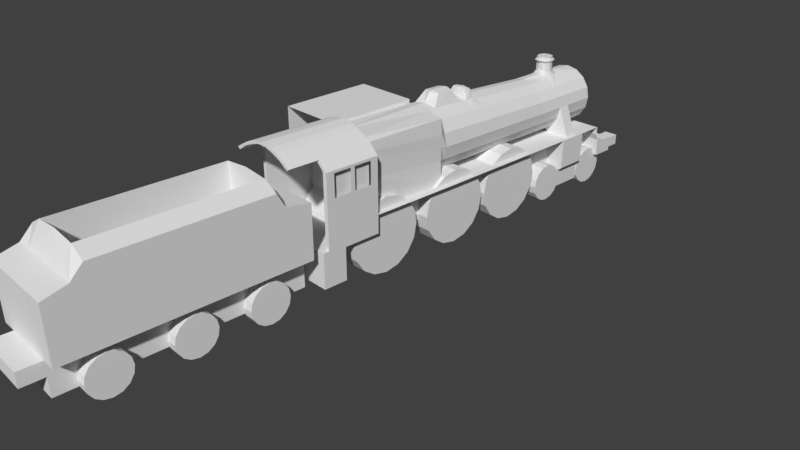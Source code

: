 # Source: LMS_Jubilee.blend  (saved by Blender 2.79.0; exported with 4.5.12 LTS)
import bpy
from mathutils import Matrix  # noqa: F401  (used for matrix-valued properties, if any)

bpy.ops.wm.read_factory_settings(use_empty=True)
scene = bpy.context.scene
scene.name = 'Scene'

# ---- collections
col_collection_1 = bpy.data.collections.new('Collection 1'); scene.collection.children.link(col_collection_1)

# ---- materials (node trees are filled in below, after node groups)
mat_material = bpy.data.materials.new('Material')
mat_material.alpha_threshold = 0.0
mat_material.use_transparent_shadow = False
mat_material.roughness = 0.5
mat_material.line_color = (0.0, 0.0, 0.0, 1.0)

# ---- material node trees

# ---- world
world_world = bpy.data.worlds.new('World'); scene.world = world_world
world_world.color = (0.05088, 0.05088, 0.05088)
world_world.use_sun_shadow = False
world_world.sun_shadow_jitter_overblur = 0.0
world_world.cycles.sampling_method = 'MANUAL'

# ---- cameras
cam_camera = bpy.data.cameras.new('Camera')
cam_camera.clip_end = 100.0
cam_camera.lens = 35.0
cam_camera.sensor_width = 32.0
cam_camera.sensor_height = 18.0
cam_camera.ortho_scale = 7.314
cam_camera.dof.focus_distance = 0.0
cam_camera.dof.aperture_fstop = 128.0

# ---- meshes
me_cylinder_004 = bpy.data.meshes.new('Cylinder.004')
me_cylinder_004.from_pydata([(-7.675e-08, 1.0, -2.017), (7.675e-08, 1.0, 2.017), (0.3827, 0.9239, -2.017), (0.3827, 0.9239, 2.017), (0.7071, 0.7071, -2.017), (0.7071, 0.7071, 2.017), (0.9239, 0.3827, -2.017), (0.9239, 0.3827, 2.017), (1.0, 9.537e-07, -2.017), (1.0, 9.537e-07, 2.017), (0.9239, -0.3827, -2.017), (0.9239, -0.3827, 2.017), (0.7071, -0.7071, -2.017), (0.7071, -0.7071, 2.017), (0.3827, -0.9239, -2.017), (0.3827, -0.9239, 2.017), (7.424e-08, -1.0, -2.017), (2.277e-07, -1.0, 2.017), (-0.3827, -0.9239, -2.017), (-0.3827, -0.9239, 2.017), (-0.7071, -0.7071, -2.017), (-0.7071, -0.7071, 2.017), (-0.9239, -0.3827, -2.017), (-0.9239, -0.3827, 2.017), (-1.0, 9.537e-07, -2.017), (-1.0, 9.537e-07, 2.017), (-0.9239, 0.3827, -2.017), (-0.9239, 0.3827, 2.017), (-0.7071, 0.7071, -2.017), (-0.7071, 0.7071, 2.017), (-0.3827, 0.9239, -2.017), (-0.3827, 0.9239, 2.017)], [], [(0, 1, 3, 2), (2, 3, 5, 4), (4, 5, 7, 6), (6, 7, 9, 8), (8, 9, 11, 10), (10, 11, 13, 12), (12, 13, 15, 14), (14, 15, 17, 16), (16, 17, 19, 18), (18, 19, 21, 20), (20, 21, 23, 22), (22, 23, 25, 24), (24, 25, 27, 26), (26, 27, 29, 28), (3, 1, 31, 29, 27, 25, 23, 21, 19, 17, 15, 13, 11, 9, 7, 5), (28, 29, 31, 30), (30, 31, 1, 0), (0, 2, 4, 6, 8, 10, 12, 14, 16, 18, 20, 22, 24, 26, 28, 30)])
me_cylinder_004.use_remesh_preserve_volume = False
me_cylinder_004.use_remesh_preserve_attributes = False
me_cylinder_004.use_mirror_vertex_groups = False
me_cylinder_004.update()
me_cylinder_003 = bpy.data.meshes.new('Cylinder.003')
me_cylinder_003.from_pydata([(-7.675e-08, 1.0, -2.017), (7.675e-08, 1.0, 2.017), (0.3827, 0.9239, -2.017), (0.3827, 0.9239, 2.017), (0.7071, 0.7071, -2.017), (0.7071, 0.7071, 2.017), (0.9239, 0.3827, -2.017), (0.9239, 0.3827, 2.017), (1.0, 9.537e-07, -2.017), (1.0, 9.537e-07, 2.017), (0.9239, -0.3827, -2.017), (0.9239, -0.3827, 2.017), (0.7071, -0.7071, -2.017), (0.7071, -0.7071, 2.017), (0.3827, -0.9239, -2.017), (0.3827, -0.9239, 2.017), (7.424e-08, -1.0, -2.017), (2.277e-07, -1.0, 2.017), (-0.3827, -0.9239, -2.017), (-0.3827, -0.9239, 2.017), (-0.7071, -0.7071, -2.017), (-0.7071, -0.7071, 2.017), (-0.9239, -0.3827, -2.017), (-0.9239, -0.3827, 2.017), (-1.0, 9.537e-07, -2.017), (-1.0, 9.537e-07, 2.017), (-0.9239, 0.3827, -2.017), (-0.9239, 0.3827, 2.017), (-0.7071, 0.7071, -2.017), (-0.7071, 0.7071, 2.017), (-0.3827, 0.9239, -2.017), (-0.3827, 0.9239, 2.017)], [], [(0, 1, 3, 2), (2, 3, 5, 4), (4, 5, 7, 6), (6, 7, 9, 8), (8, 9, 11, 10), (10, 11, 13, 12), (12, 13, 15, 14), (14, 15, 17, 16), (16, 17, 19, 18), (18, 19, 21, 20), (20, 21, 23, 22), (22, 23, 25, 24), (24, 25, 27, 26), (26, 27, 29, 28), (3, 1, 31, 29, 27, 25, 23, 21, 19, 17, 15, 13, 11, 9, 7, 5), (28, 29, 31, 30), (30, 31, 1, 0), (0, 2, 4, 6, 8, 10, 12, 14, 16, 18, 20, 22, 24, 26, 28, 30)])
me_cylinder_003.use_remesh_preserve_volume = False
me_cylinder_003.use_remesh_preserve_attributes = False
me_cylinder_003.use_mirror_vertex_groups = False
me_cylinder_003.update()
me_cylinder_002 = bpy.data.meshes.new('Cylinder.002')
me_cylinder_002.from_pydata([(-7.675e-08, 1.0, -2.017), (7.675e-08, 1.0, 2.017), (0.3827, 0.9239, -2.017), (0.3827, 0.9239, 2.017), (0.7071, 0.7071, -2.017), (0.7071, 0.7071, 2.017), (0.9239, 0.3827, -2.017), (0.9239, 0.3827, 2.017), (1.0, 9.537e-07, -2.017), (1.0, 9.537e-07, 2.017), (0.9239, -0.3827, -2.017), (0.9239, -0.3827, 2.017), (0.7071, -0.7071, -2.017), (0.7071, -0.7071, 2.017), (0.3827, -0.9239, -2.017), (0.3827, -0.9239, 2.017), (7.424e-08, -1.0, -2.017), (2.277e-07, -1.0, 2.017), (-0.3827, -0.9239, -2.017), (-0.3827, -0.9239, 2.017), (-0.7071, -0.7071, -2.017), (-0.7071, -0.7071, 2.017), (-0.9239, -0.3827, -2.017), (-0.9239, -0.3827, 2.017), (-1.0, 9.537e-07, -2.017), (-1.0, 9.537e-07, 2.017), (-0.9239, 0.3827, -2.017), (-0.9239, 0.3827, 2.017), (-0.7071, 0.7071, -2.017), (-0.7071, 0.7071, 2.017), (-0.3827, 0.9239, -2.017), (-0.3827, 0.9239, 2.017)], [], [(0, 1, 3, 2), (2, 3, 5, 4), (4, 5, 7, 6), (6, 7, 9, 8), (8, 9, 11, 10), (10, 11, 13, 12), (12, 13, 15, 14), (14, 15, 17, 16), (16, 17, 19, 18), (18, 19, 21, 20), (20, 21, 23, 22), (22, 23, 25, 24), (24, 25, 27, 26), (26, 27, 29, 28), (3, 1, 31, 29, 27, 25, 23, 21, 19, 17, 15, 13, 11, 9, 7, 5), (28, 29, 31, 30), (30, 31, 1, 0), (0, 2, 4, 6, 8, 10, 12, 14, 16, 18, 20, 22, 24, 26, 28, 30)])
me_cylinder_002.use_remesh_preserve_volume = False
me_cylinder_002.use_remesh_preserve_attributes = False
me_cylinder_002.use_mirror_vertex_groups = False
me_cylinder_002.update()
me_cube_002 = bpy.data.meshes.new('Cube.002')
me_cube_002.from_pydata([(-0.3436, -1.5, -0.733), (-0.3436, -1.209, 0.4848), (-0.3436, 1.5, -0.733), (-0.3436, 1.167, 0.4557), (0.3436, -1.5, -0.733), (0.3436, -1.209, 0.4848), (0.3436, 1.5, -0.733), (0.3436, 1.167, 0.4557), (-0.3436, -1.051, -0.733), (-0.3436, -1.051, 0.755), (0.3436, -1.051, -0.733), (0.3436, -1.051, 0.755), (-0.3436, 1.06, 0.755), (0.3436, 1.06, -0.733), (-0.3436, 1.06, -0.733), (0.3436, 1.06, 0.755), (-0.3436, -1.5, 0.4054), (-0.3436, 1.5, 0.4054), (0.3436, 1.5, 0.4054), (0.3436, -1.5, 0.4054), (-0.3436, 1.5, -0.3018), (0.3436, 1.5, -0.3018), (0.3436, -1.5, -0.3018), (0.3436, -1.051, -0.3018), (-0.3436, -1.051, -0.3018), (0.3436, 1.06, -0.3018), (-0.3436, 1.06, -0.3018), (-0.3436, -1.5, -0.3018), (-0.3436, 1.5, -0.5777), (0.3436, 1.5, -0.5777), (0.3436, -1.5, -0.5777), (0.3436, -1.051, -0.5777), (-0.3436, -1.051, -0.5777), (0.3436, 1.06, -0.5777), (-0.3436, 1.06, -0.5777), (-0.3436, -1.5, -0.5777), (-0.3436, -1.5, -0.4858), (-0.3436, 1.5, -0.4858), (0.3436, 1.5, -0.4858), (0.3436, -1.5, -0.4858), (0.3436, -1.051, -0.4858), (-0.3436, -1.051, -0.4858), (0.3436, 1.06, -0.4858), (-0.3436, 1.06, -0.4858), (-0.3436, -1.77, -0.4858), (-0.3436, -1.77, -0.3018), (0.3436, -1.77, -0.3018), (0.3436, -1.77, -0.4858), (-0.5433, -1.5, 0.4054), (-0.5433, -1.209, 0.4848), (-0.5433, 1.06, 0.6468), (-0.5433, 1.167, 0.4557), (0.5433, -1.051, 0.6468), (0.5433, -1.209, 0.4848), (-0.5433, -1.051, 0.6468), (0.5433, 1.06, 0.6468), (0.5433, 1.167, 0.4557), (-0.5433, -1.5, -0.3018), (-0.5433, 1.5, 0.4054), (0.5433, 1.5, 0.4054), (0.5433, -1.5, 0.4054), (0.5433, -1.051, 0.4054), (-0.5433, -1.051, 0.4054), (0.5433, 1.06, 0.4054), (-0.5433, 1.06, 0.4054), (-0.5433, 1.5, -0.3018), (0.5433, 1.5, -0.3018), (0.5433, -1.5, -0.3018), (0.5433, -1.051, -0.3018), (-0.5433, -1.051, -0.3018), (0.5433, 1.06, -0.3018), (-0.5433, 1.06, -0.3018), (0.3436, 1.06, 0.1521), (0.3436, -1.051, 0.1521), (-0.3436, -1.051, 0.1521), (-0.3436, 1.06, 0.1521), (0.0, -1.051, 0.7866), (0.0, 1.06, 0.7866)], [], [(21, 18, 59, 66), (17, 3, 7, 18), (11, 5, 53, 52), (19, 5, 1, 16), (8, 10, 4, 0), (11, 76, 9, 1, 5), (12, 9, 74, 75), (14, 13, 10, 8), (18, 7, 56, 59), (15, 11, 52, 55), (2, 6, 13, 14), (7, 3, 12, 77, 15), (20, 26, 71, 65), (26, 24, 69, 71), (17, 20, 65, 58), (3, 17, 58, 51), (25, 21, 66, 70), (22, 19, 16, 27), (27, 16, 48, 57), (20, 17, 18, 21), (1, 9, 54, 49), (43, 26, 20, 37), (37, 20, 21, 38), (40, 23, 22, 39), (27, 36, 44, 45), (42, 25, 23, 40), (36, 27, 24, 41), (38, 21, 25, 42), (41, 24, 26, 43), (8, 32, 34, 14), (6, 29, 33, 13), (0, 35, 32, 8), (13, 33, 31, 10), (4, 30, 35, 0), (10, 31, 30, 4), (2, 28, 29, 6), (14, 34, 28, 2), (32, 41, 43, 34), (29, 38, 42, 33), (35, 36, 41, 32), (33, 42, 40, 31), (30, 39, 36, 35), (31, 40, 39, 30), (28, 37, 38, 29), (34, 43, 37, 28), (47, 46, 45, 44), (39, 22, 46, 47), (22, 27, 45, 46), (36, 39, 47, 44), (9, 12, 50, 54), (24, 27, 57, 69), (23, 25, 70, 68), (64, 50, 51, 58), (61, 52, 53, 60), (63, 55, 52, 61), (54, 62, 49), (62, 54, 50, 64), (69, 62, 64, 71), (66, 59, 63, 70), (57, 48, 62, 69), (70, 63, 61, 68), (68, 61, 60, 67), (71, 64, 58, 65), (55, 63, 56), (59, 56, 63), (49, 62, 48), (7, 15, 55, 56), (16, 1, 49, 48), (5, 19, 60, 53), (19, 22, 67, 60), (12, 3, 51, 50), (22, 23, 68, 67), (72, 75, 74, 73), (9, 76, 11, 73, 74), (11, 15, 72, 73), (15, 77, 12, 75, 72)])
me_cube_002.use_remesh_preserve_volume = False
me_cube_002.use_remesh_preserve_attributes = False
me_cube_002.use_mirror_vertex_groups = False
me_cube_002.update()
me_cylinder_001 = bpy.data.meshes.new('Cylinder.001')
me_cylinder_001.from_pydata([(-7.675e-08, 1.0, -2.017), (7.675e-08, 1.0, 2.017), (0.3827, 0.9239, -2.017), (0.3827, 0.9239, 2.017), (0.7071, 0.7071, -2.017), (0.7071, 0.7071, 2.017), (0.9239, 0.3827, -2.017), (0.9239, 0.3827, 2.017), (1.0, 9.537e-07, -2.017), (1.0, 9.537e-07, 2.017), (0.9239, -0.3827, -2.017), (0.9239, -0.3827, 2.017), (0.7071, -0.7071, -2.017), (0.7071, -0.7071, 2.017), (0.3827, -0.9239, -2.017), (0.3827, -0.9239, 2.017), (7.424e-08, -1.0, -2.017), (2.277e-07, -1.0, 2.017), (-0.3827, -0.9239, -2.017), (-0.3827, -0.9239, 2.017), (-0.7071, -0.7071, -2.017), (-0.7071, -0.7071, 2.017), (-0.9239, -0.3827, -2.017), (-0.9239, -0.3827, 2.017), (-1.0, 9.537e-07, -2.017), (-1.0, 9.537e-07, 2.017), (-0.9239, 0.3827, -2.017), (-0.9239, 0.3827, 2.017), (-0.7071, 0.7071, -2.017), (-0.7071, 0.7071, 2.017), (-0.3827, 0.9239, -2.017), (-0.3827, 0.9239, 2.017)], [], [(0, 1, 3, 2), (2, 3, 5, 4), (4, 5, 7, 6), (6, 7, 9, 8), (8, 9, 11, 10), (10, 11, 13, 12), (12, 13, 15, 14), (14, 15, 17, 16), (16, 17, 19, 18), (18, 19, 21, 20), (20, 21, 23, 22), (22, 23, 25, 24), (24, 25, 27, 26), (26, 27, 29, 28), (3, 1, 31, 29, 27, 25, 23, 21, 19, 17, 15, 13, 11, 9, 7, 5), (28, 29, 31, 30), (30, 31, 1, 0), (0, 2, 4, 6, 8, 10, 12, 14, 16, 18, 20, 22, 24, 26, 28, 30)])
me_cylinder_001.use_remesh_preserve_volume = False
me_cylinder_001.use_remesh_preserve_attributes = False
me_cylinder_001.use_mirror_vertex_groups = False
me_cylinder_001.update()
me_cylinder = bpy.data.meshes.new('Cylinder')
me_cylinder.from_pydata([(0.0, 1.0, -1.0), (0.0, 1.0, 1.0), (0.3827, 0.9239, -1.0), (0.3827, 0.9239, 1.0), (0.7071, 0.7071, -1.0), (0.7071, 0.7071, 1.0), (0.9239, 0.3827, -1.0), (0.9239, 0.3827, 1.0), (1.0, -4.371e-08, -1.0), (1.0, -4.371e-08, 1.0), (0.9239, -0.3827, -1.0), (0.9239, -0.3827, 1.0), (0.7071, -0.7071, -1.0), (0.7071, -0.7071, 1.0), (0.3827, -0.9239, -1.0), (0.3827, -0.9239, 1.0), (1.51e-07, -1.0, -1.0), (1.51e-07, -1.0, 1.0), (-0.3827, -0.9239, -1.0), (-0.3827, -0.9239, 1.0), (-0.7071, -0.7071, -1.0), (-0.7071, -0.7071, 1.0), (-0.9239, -0.3827, -1.0), (-0.9239, -0.3827, 1.0), (-1.0, 1.192e-08, -1.0), (-1.0, 1.192e-08, 1.0), (-0.9239, 0.3827, -1.0), (-0.9239, 0.3827, 1.0), (-0.7071, 0.7071, -1.0), (-0.7071, 0.7071, 1.0), (-0.3827, 0.9239, -1.0), (-0.3827, 0.9239, 1.0)], [], [(0, 1, 3, 2), (2, 3, 5, 4), (4, 5, 7, 6), (6, 7, 9, 8), (8, 9, 11, 10), (10, 11, 13, 12), (12, 13, 15, 14), (14, 15, 17, 16), (16, 17, 19, 18), (18, 19, 21, 20), (20, 21, 23, 22), (22, 23, 25, 24), (24, 25, 27, 26), (26, 27, 29, 28), (3, 1, 31, 29, 27, 25, 23, 21, 19, 17, 15, 13, 11, 9, 7, 5), (28, 29, 31, 30), (30, 31, 1, 0), (0, 2, 4, 6, 8, 10, 12, 14, 16, 18, 20, 22, 24, 26, 28, 30)])
me_cylinder.use_remesh_preserve_volume = False
me_cylinder.use_remesh_preserve_attributes = False
me_cylinder.use_mirror_vertex_groups = False
me_cylinder.update()
me_cube_001 = bpy.data.meshes.new('Cube.001')
me_cube_001.from_pydata([(-0.9064, 0.9066, 1.819), (-0.3936, -0.3557, 1.8), (-0.3936, 0.9066, 1.819), (-0.2093, -0.3557, 1.8), (-0.2093, 0.9066, 1.819), (-0.9064, -0.3557, 1.8), (-1.091, -0.3557, 1.8), (-1.091, 0.9066, 1.819), (-0.2093, 0.9066, 0.8896), (-1.091, -0.3557, 0.8896), (-1.091, 0.9066, 0.8896), (-0.2093, -0.3557, 0.8896), (-0.2093, 0.9066, 1.634), (-1.091, 0.9066, 1.634), (-1.091, -0.3557, 1.619), (-0.2093, -0.3557, 1.619)], [], [(2, 0, 5, 1), (14, 6, 7, 13), (12, 4, 3, 15), (5, 0, 7, 6), (2, 1, 3, 4), (8, 12, 15, 11), (9, 14, 13, 10)])
me_cube_001.materials.append(mat_material)
me_cube_001.use_remesh_preserve_volume = False
me_cube_001.use_remesh_preserve_attributes = False
me_cube_001.use_mirror_vertex_groups = False
me_cube_001.update()
me_cube = bpy.data.meshes.new('Cube')
me_cube.from_pydata([(0.35, 0.3812, -0.5377), (0.35, 1.644, -0.5377), (0.35, 1.644, -0.3306), (0.35, 3.666, -0.5377), (0.35, 3.666, -0.3306), (0.35, 0.3747, 0.8076), (0.3807, 5.064, -0.507), (0.35, 1.801, -0.5377), (0.35, 1.801, -0.3306), (0.35, 2.13, -0.5377), (0.35, 2.13, -0.3306), (0.35, 2.321, -0.5377), (0.35, 2.321, -0.3306), (0.35, 2.445, -0.5377), (0.1686, 2.489, 0.7536), (0.35, 2.445, -0.3306), (0.1159, 2.067, 0.9533), (0.1159, 1.839, 0.9562), (0.1104, 2.422, 0.8961), (0.1106, 2.343, 0.8978), (0.35, 0.3747, -0.3306), (0.35, 1.644, -0.08921), (0.35, 3.901, -0.08921), (0.35, 4.754, -0.5377), (0.35, 0.3812, -0.08921), (0.35, 4.715, -0.08921), (0.35, -0.1299, -0.5377), (0.35, 3.901, -0.5377), (0.35, 3.901, -0.3306), (0.35, 4.345, -0.5377), (0.1697, 2.186, 0.7756), (0.35, 0.3747, -0.5377), (0.3807, 5.064, -0.3613), (0.35, 0.3747, -0.08921), (0.592, -0.1299, -0.3306), (2.086e-07, 0.2894, 0.3306), (0.1747, 1.714, 0.8005), (0.35, 3.666, -0.08921), (0.35, 4.754, -0.2929), (0.592, 0.3747, -0.3306), (0.592, 0.3747, 0.6605), (0.592, 0.3747, -0.08921), (0.35, 4.345, -0.08921), (0.35, 4.345, -0.3306), (-1.49e-07, 0.3747, 0.9588), (0.1719, 2.29, 0.7694), (0.4407, -0.1299, -0.7679), (0.35, -0.1299, -0.7679), (0.4407, 0.3747, -0.3306), (0.35, -0.1299, -0.3306), (0.5708, 5.064, -0.3613), (0.4378, 0.3747, -0.08917), (-2.533e-07, 2.118, 0.9588), (0.4407, 0.2894, -0.2994), (0.5708, 5.064, -0.507), (-2.533e-07, 1.787, 0.9588), (0.6015, 1.644, -0.08921), (-2.086e-07, -0.3747, -0.7682), (-2.297e-07, -0.7774, 0.922), (5.96e-08, 2.288, 0.8038), (0.6015, 3.901, -0.08921), (0.6015, 3.666, -0.08921), (-2.384e-07, -0.4554, -0.2994), (-2.086e-07, 4.018, -0.8044), (-2.086e-07, 2.321, -0.5377), (0.6015, 4.754, -0.5377), (0.6015, 4.715, -0.08921), (0.6015, 4.754, -0.2929), (-2.086e-07, 2.445, -0.5377), (0.4407, -0.1299, -0.3306), (-1.788e-07, 0.3812, -0.5377), (5.96e-08, 2.492, 0.7926), (-1.05e-07, 2.06, 0.9773), (-2.235e-07, 5.007, -0.5377), (-2.235e-07, 4.85, -0.5377), (-1.788e-07, 0.03192, -0.5377), (-1.788e-07, 0.2684, -0.5377), (-1.788e-07, 5.064, -0.3306), (-1.788e-07, -0.1299, -0.5377), (-2.086e-07, 1.644, -0.5377), (1.192e-07, 3.657, -0.07753), (0.6015, 4.345, -0.08921), (0.1543, 3.657, -0.04683), (-2.086e-07, 3.901, -0.8044), (0.2851, 3.657, 0.04057), (-2.086e-07, 4.219, -0.8044), (-2.086e-07, 4.345, -0.8044), (0.3725, 3.657, 0.1714), (0.4032, 3.657, 0.3257), (0.3725, 3.657, 0.48), (-2.086e-07, 2.13, -0.5377), (0.2851, 3.657, 0.6108), (0.1543, 3.657, 0.6982), (-1.05e-07, 1.847, 0.9773), (5.96e-08, 3.657, 0.7289), (-2.235e-07, 5.007, -0.7385), (0.592, -0.1299, -0.7682), (0.592, -0.3747, -0.7682), (0.592, -0.3747, -0.08921), (0.592, -0.3747, -0.2994), (-2.235e-07, 0.3747, 0.9067), (-2.086e-07, 3.666, -0.5377), (5.96e-08, 4.692, 0.7289), (5.96e-08, 1.643, 0.8391), (0.1342, 4.692, 0.6496), (0.1754, 1.643, 0.8042), (0.2479, 4.692, 0.5736), (0.3241, 1.643, 0.7049), (0.3239, 4.692, 0.4598), (0.4234, 1.643, 0.5562), (0.3506, 4.692, 0.3257), (0.4583, 1.643, 0.3808), (0.3239, 4.692, 0.1915), (0.4234, 1.643, 0.2054), (0.2479, 4.692, 0.07781), (0.3241, 1.643, 0.05671), (0.1342, 4.692, 0.001817), (0.1754, 1.643, -0.04264), (1.153e-07, 4.692, -0.02487), (1.192e-07, 1.643, -0.07753), (0.35, 3.901, -0.8044), (-2.086e-07, -0.4554, -0.7682), (0.35, 4.219, -0.8044), (0.35, 4.018, -0.8044), (-2.086e-07, 5.064, -0.5377), (0.3101, -0.7774, 0.8353), (0.35, 4.345, -0.8044), (0.4361, 0.3747, 0.7756), (0.4407, -0.3747, 0.7504), (0.4736, 0.3747, 0.779), (-1.788e-07, 4.715, -0.08921), (-2.086e-07, 4.754, -0.5377), (0.4736, -0.3747, 0.779), (-2.086e-07, -0.7774, 0.9588), (0.4407, -0.7774, 0.7504), (0.4736, -0.7774, 0.779), (0.592, -0.4554, -0.7682), (0.4407, -0.4554, -0.7682), (0.4407, -0.4554, -0.2994), (-2.086e-07, 3.901, -0.5377), (0.002923, 4.264, 0.7581), (0.592, -0.4554, -0.2994), (0.175, 4.85, -0.5377), (0.175, 5.007, -0.5377), (0.3008, 5.007, -0.5377), (-2.384e-07, -0.3747, -0.2994), (-2.384e-07, 0.3747, 0.8076), (0.3008, 4.85, -0.5377), (0.175, 4.85, -0.7385), (0.175, 5.007, -0.7385), (0.3008, 5.007, -0.7385), (0.3008, 4.85, -0.7385), (-2.235e-07, 4.85, -0.7385), (0.5364, 0.2894, -0.2994), (-2.98e-07, 0.3747, 0.8025), (0.002919, 3.977, 0.7581), (0.592, -0.1299, 0.3306), (-2.086e-07, 1.801, -0.5377), (0.592, -0.3747, 0.3306), (-1.788e-07, -0.1299, -0.7679), (-2.086e-07, 4.219, 0.9835), (3.576e-07, 0.2894, -0.08921), (-1.788e-07, -0.0269, -0.5377), (-2.086e-07, 4.345, -0.5377), (0.592, -0.1299, 0.627), (-1.05e-07, 2.424, 0.9084), (0.592, -0.3747, 0.627), (0.06968, -0.7774, 0.9195), (0.35, 0.2684, -0.5377), (0.1887, -0.7774, 0.8855), (-1.788e-07, 0.3747, -0.5377), (0.592, 0.2684, -0.3306), (0.35, 0.2684, -0.3306), (0.592, 0.2684, 0.3306), (0.592, 0.2684, 0.627), (0.35, 0.03192, -0.5377), (0.592, 0.03192, -0.3306), (0.592, 0.03192, 0.3306), (0.592, 0.03192, 0.627), (0.35, 0.03192, -0.3306), (0.592, -0.2648, -0.7682), (0.4433, 0.3747, 0.6606), (0.592, -0.2648, -0.3306), (0.592, -0.2648, 0.3306), (0.592, -0.2648, 0.627), (0.35, -0.0269, -0.5377), (5.96e-08, 2.186, 0.8094), (0.592, -0.0269, -0.3306), (0.592, -0.0269, 0.3306), (0.592, -0.02691, 0.627), (-2.086e-07, 4.018, 0.9835), (0.35, -0.0269, -0.3306), (5.96e-08, 1.714, 0.8352), (0.592, -0.1299, 0.6605), (-1.05e-07, 2.341, 0.9095), (0.592, -0.3747, 0.6605), (-2.086e-07, 0.3747, 0.8546), (0.592, 0.2684, 0.6605), (0.592, 0.03192, 0.6605), (0.592, -0.2648, 0.6605), (0.592, -0.02691, 0.6605), (0.1559, 0.3747, 0.9353), (0.2618, 0.3747, 0.8975), (0.3677, 0.3747, 0.8413), (0.1559, -0.7774, 0.9353), (0.2618, -0.7774, 0.8975), (0.3677, -0.7774, 0.8413), (0.5356, -0.3747, 0.3306), (0.5356, -0.4554, -0.7682), (0.5356, -0.3747, -0.08921), (0.5356, -0.4554, -0.2994), (0.5356, -0.3747, 0.6605), (0.5356, -0.3747, 0.627), (0.5364, -0.3747, -0.2994), (2.98e-07, 0.2894, 0.627), (2.98e-07, 0.2894, 0.7504), (2.98e-07, 0.2894, 0.6605), (2.98e-07, 0.2894, -0.2994), (0.4407, 0.2894, 0.7504), (0.5356, 0.2894, 0.3306), (0.5356, 0.2894, -0.08921), (0.5356, 0.2894, 0.627), (0.5356, 0.2894, 0.6605), (1.916e-06, 0.2714, 0.922), (1.907e-06, 0.2714, 0.9067), (0.3101, 0.2714, 0.8353), (0.1887, 0.2714, 0.8855), (1.907e-06, 0.2714, 0.8546), (1.937e-06, 0.2714, 0.8025), (0.06968, 0.2714, 0.9195), (1.907e-06, 0.2714, 0.7504), (0.4407, 0.2714, 0.7504), (6.35e-08, 4.692, 0.6763), (0.1543, 4.692, 0.6982), (0.2851, 4.692, 0.6108), (0.3725, 4.692, 0.48), (0.4032, 4.692, 0.3257), (0.3725, 4.692, 0.1714), (0.2851, 4.692, 0.04057), (0.1543, 4.692, -0.04683), (1.192e-07, 4.692, -0.07753), (6.35e-08, 4.733, 0.6763), (1.153e-07, 4.733, -0.02487), (0.1342, 4.733, 0.6496), (0.2479, 4.733, 0.5736), (0.3239, 4.733, 0.4598), (0.3506, 4.733, 0.3257), (0.3239, 4.733, 0.1915), (0.2479, 4.733, 0.07781), (0.1342, 4.733, 0.001817), (0.35, 4.711, -0.1987), (0.6015, 4.905, -0.3279), (0.6015, 4.711, -0.1987), (0.35, 5.064, -0.5377), (0.35, 5.064, -0.3306), (0.6015, 5.064, -0.5377), (0.6015, 5.064, -0.3306), (0.3807, 5.294, -0.507), (0.3807, 5.294, -0.3613), (0.5708, 5.294, -0.507), (0.5708, 5.294, -0.3613), (-1.788e-07, 4.889, -0.2099), (0.35, 4.889, -0.2099), (-1.788e-07, 4.895, -0.3306), (0.35, 4.895, -0.3306), (-1.788e-07, 4.769, -0.2099), (0.35, 4.769, -0.2099), (0.4431, 1.553, 0.7755), (0.4563, 1.554, 0.4065), (0.4616, 1.554, 0.5669), (2.841e-08, 1.554, 0.8358), (0.1937, 1.554, 0.8046), (0.4523, 1.554, 0.2185), (0.4758, 1.551, -0.08921), (0.4758, 3.666, -0.08921), (0.35, 2.655, -0.08921), (0.6015, 2.655, -0.08921), (0.4758, 2.655, -0.08921), (0.4409, 0.3747, 0.627), (0.4417, 0.3747, 0.3306), (0.592, 0.3747, 0.627), (0.592, 0.3747, 0.3306), (0.2851, 4.033, 0.6108), (0.3725, 4.033, 0.48), (0.4032, 4.033, 0.3257), (0.3725, 4.033, 0.1714), (0.2851, 4.033, 0.04057), (0.1543, 4.033, -0.04683), (1.192e-07, 4.033, -0.07753), (0.2851, 4.204, 0.6108), (0.3725, 4.204, 0.48), (0.4032, 4.204, 0.3257), (0.3725, 4.204, 0.1714), (0.2851, 4.204, 0.04057), (0.1543, 4.204, -0.04683), (1.192e-07, 4.204, -0.07753), (0.4426, 4.033, -0.2078), (0.4046, 4.033, -0.214), (0.53, 4.033, -0.1635), (0.5607, 4.033, -0.09396), (0.5607, 4.204, -0.09396), (0.53, 4.204, -0.1635), (0.4426, 4.204, -0.2078), (0.4046, 4.204, -0.214), (0.537, 3.901, -0.8044), (0.537, 3.901, -0.5377), (0.537, 4.345, -0.8044), (0.537, 4.345, -0.5377), (1.192e-07, 2.492, -0.07753), (0.1665, 2.492, -0.04441), (0.3076, 2.492, 0.0499), (0.402, 2.492, 0.1911), (0.4351, 2.492, 0.3576), (0.402, 2.492, 0.524), (0.3076, 2.492, 0.6652), (1.192e-07, 2.288, -0.07753), (0.1686, 2.288, -0.04398), (0.3116, 2.288, 0.05154), (0.4071, 2.288, 0.1945), (0.4407, 2.288, 0.3632), (0.4071, 2.288, 0.5318), (0.3116, 2.288, 0.6748), (1.192e-07, 2.186, -0.07753), (0.1697, 2.186, -0.04377), (0.3136, 2.186, 0.05236), (0.4097, 2.186, 0.1962), (0.4435, 2.186, 0.3659), (0.4097, 2.186, 0.5356), (0.3136, 2.186, 0.6795), (1.192e-07, 1.714, -0.07753), (0.1747, 1.714, -0.04279), (0.3227, 1.714, 0.05614), (0.4216, 1.714, 0.2042), (0.4564, 1.714, 0.3789), (0.4216, 1.714, 0.5535), (0.3227, 1.714, 0.7016), (0.4641, 0.3747, 0.3306), (0.5702, 0.3747, 0.3306), (0.4629, 0.3747, 0.627), (0.5696, 0.3747, 0.627), (0.5713, 3.901, -0.5377), (0.6015, 3.901, -0.5076), (0.5713, 3.901, -0.5377), (0.6015, 4.345, -0.5076), (0.5713, 4.345, -0.5377), (0.5713, 4.345, -0.5377), (0.4758, 4.345, -0.08921), (0.4758, 4.033, 0.1325), (0.4758, 3.901, -0.08921), (0.4758, 4.204, 0.1325), (0.09969, 4.142, 0.9835), (0.02239, 4.219, 0.9835), (0.07705, 4.197, 0.9835), (0.02239, 4.018, 0.9835), (0.09969, 4.095, 0.9835), (0.07705, 4.04, 0.9835), (0.1306, 4.089, 0.724), (0.04311, 3.97, 0.7521), (0.1543, 3.945, 0.6982), (0.1072, 4.004, 0.7281), (0.04311, 4.272, 0.7521), (0.1306, 4.153, 0.724), (0.1543, 4.293, 0.6982), (0.1072, 4.238, 0.7281), (-2.086e-07, 4.26, 0.9382), (-2.086e-07, 3.978, 0.9382), (0.125, 4.151, 0.9302), (0.09236, 4.23, 0.9314), (0.01356, 4.261, 0.9368), (0.01356, 3.976, 0.9368), (0.09236, 4.008, 0.9314), (0.125, 4.086, 0.9302), (-1.29e-07, 4.215, 0.908), (-1.29e-07, 4.022, 0.908), (0.1042, 4.141, 0.8989), (0.02674, 4.021, 0.9063), (0.08152, 4.195, 0.9002), (0.02674, 4.217, 0.9063), (0.08152, 4.042, 0.9002), (0.1042, 4.096, 0.8989), (0.07843, 4.196, 0.9579), (0.02373, 4.218, 0.9598), (0.07843, 4.041, 0.9579), (0.1011, 4.095, 0.9575), (-1.841e-07, 4.218, 0.9603), (-1.841e-07, 4.019, 0.9603), (0.1011, 4.142, 0.9575), (0.02373, 4.019, 0.9598), (-7.468e-09, 4.208, 0.7926), (-7.468e-09, 4.029, 0.7926), (0.1111, 4.139, 0.7696), (0.03337, 4.025, 0.7884), (0.08835, 4.193, 0.773), (0.03337, 4.212, 0.7884), (0.08835, 4.045, 0.773), (0.1111, 4.098, 0.7696), (0.1119, 2.383, 0.9), (0.05959, 2.343, 0.9018), (0.05952, 2.423, 0.9002), (0.1324, 2.449, 0.8354), (0.1633, 2.389, 0.7769), (0.08212, 2.292, 0.7973), (-2.27e-08, 2.314, 0.8567), (0.08114, 2.487, 0.7871), (-2.27e-08, 2.458, 0.8505), (0.1333, 2.323, 0.8406), (-1.05e-07, 2.382, 0.909), (0.07113, 2.314, 0.8483), (0.0706, 2.458, 0.8422), (0.05794, 2.382, 0.909), (0.1417, 2.386, 0.8369)], [], [(254, 253, 124, 77), (24, 33, 20, 31, 0, 1, 2, 21), (191, 49, 26, 185, 175, 168, 31, 20, 172, 179), (123, 120, 83, 63, 85, 86, 126, 122), (28, 22, 37, 275, 21, 2, 4), (7, 1, 79, 157, 90, 64, 68, 101, 139, 27, 3, 13, 11, 9), (23, 29, 163, 131), (255, 65, 23, 131, 74, 142, 147, 144, 143, 73, 124, 253), (389, 155, 357, 391), (277, 273, 21, 275), (410, 399, 18, 396), (16, 72, 93, 17), (30, 186, 52, 16), (36, 30, 16, 17), (409, 406, 194, 397), (408, 404, 165, 398), (381, 384, 160, 351), (350, 352, 351, 160, 190, 353, 355, 354), (38, 250, 25, 42, 43, 29, 23), (42, 25, 66, 81, 346), (50, 54, 259, 260), (250, 38, 67, 252), (182, 99, 141, 136, 97, 180, 96, 34), (38, 23, 65, 67), (274, 277, 275, 37), (27, 139, 83, 120), (37, 22, 348, 274), (255, 256, 251, 67, 65), (43, 42, 346, 81, 343, 345, 29), (282, 91, 89, 283), (283, 89, 88, 284), (284, 88, 87, 285), (285, 87, 84, 286), (286, 84, 82, 287), (287, 82, 80, 288), (34, 187, 176, 171, 39, 41, 281, 173, 177, 188, 156, 183, 158, 98, 99, 182), (185, 26, 78, 162, 75, 76, 170, 31, 168, 175), (99, 213, 210, 141), (212, 211, 222, 221), (20, 33, 51, 41, 39, 48), (192, 103, 105, 36), (36, 105, 107, 335), (335, 107, 109, 334), (334, 109, 111, 333), (333, 111, 113, 332), (332, 113, 115, 331), (331, 115, 117, 330), (330, 117, 119, 329), (93, 55, 17), (140, 155, 357, 356, 361, 360), (407, 401, 45, 405), (105, 103, 119, 117, 115, 113, 111, 109, 107), (340, 305, 307, 344), (207, 212, 221, 219), (254, 264, 38, 250, 25, 262), (22, 28, 27, 342, 341, 60, 348), (27, 120, 304, 305), (132, 195, 199, 193, 200, 198, 197, 40, 129), (181, 127, 129, 40), (203, 206, 135, 132, 129), (128, 132, 135, 134), (112, 114, 248, 247), (35, 161, 217, 53, 153, 220, 219, 221, 222, 218, 215, 216, 214), (138, 137, 208, 210), (46, 96, 180, 97, 136, 208, 137, 121, 57, 159, 47), (148, 152, 95, 149, 150, 151), (144, 147, 151, 150), (142, 74, 152, 148), (143, 144, 150, 149), (147, 142, 148, 151), (51, 279, 336, 337, 281, 41), (58, 167, 204, 133), (86, 163, 29, 126), (207, 209, 213, 99, 98, 158), (125, 169, 226, 225), (62, 121, 137, 138), (174, 197, 198, 178), (183, 184, 166, 158), (281, 280, 174, 173), (209, 207, 219, 220, 153, 213), (201, 100, 44), (193, 199, 184, 164, 189, 200), (0, 31, 170, 70, 79, 1), (178, 198, 200, 189), (278, 181, 40, 280, 339, 338), (280, 40, 197, 174), (177, 178, 189, 188), (184, 199, 195, 166), (47, 159, 78, 26, 49, 69, 34, 96, 46), (206, 125, 134, 135), (204, 167, 169, 205), (205, 169, 125, 206), (5, 146, 154, 203, 129, 127), (203, 154, 196, 202), (202, 196, 100, 201), (95, 73, 143, 149), (44, 133, 204, 201), (201, 204, 205, 202), (202, 205, 206, 203), (267, 271, 5, 127), (270, 271, 105, 103), (269, 267, 127, 181), (268, 269, 181, 278), (268, 272, 113, 111), (272, 273, 115, 113), (273, 21, 119, 117, 115), (61, 276, 277, 274), (119, 329, 322, 315, 308, 80, 37, 275, 21), (60, 348, 346, 81), (53, 217, 145, 62, 138, 210, 213, 153), (212, 207, 158, 166), (210, 208, 136, 141), (211, 212, 166, 195), (211, 195, 132, 128), (225, 226, 227, 228), (211, 128, 218, 222), (224, 229, 223), (226, 229, 224, 227), (231, 225, 228, 230), (134, 125, 225, 231), (167, 58, 223, 229), (169, 167, 229, 226), (104, 232, 102, 233), (106, 104, 233, 234), (108, 106, 234, 235), (110, 108, 235, 236), (112, 110, 236, 237), (114, 112, 237, 238), (116, 114, 238, 239), (118, 116, 239, 240), (242, 241, 243, 244, 245, 246, 247, 248, 249), (106, 108, 245, 244), (114, 116, 249, 248), (108, 110, 246, 245), (232, 104, 243, 241), (116, 118, 242, 249), (110, 112, 247, 246), (104, 106, 244, 243), (118, 232, 241, 242), (25, 250, 252, 66), (32, 6, 253, 254), (6, 54, 255, 253), (50, 32, 254, 256), (54, 50, 256, 255), (257, 258, 260, 259), (54, 6, 257, 259), (32, 50, 260, 258), (6, 32, 258, 257), (254, 77, 263, 264), (261, 262, 264, 263), (262, 261, 265, 266), (25, 130, 265, 266), (254, 264, 251, 256), (67, 251, 264, 38), (8, 2, 1, 7, 9, 11, 13, 3, 27, 28, 4, 15, 12, 10), (48, 39, 171, 176, 187, 34, 69, 49, 191, 179, 172, 20), (279, 51, 273, 272), (278, 279, 272, 268), (111, 109, 269, 268), (109, 107, 267, 269), (146, 5, 271, 270), (107, 105, 271, 267), (276, 56, 273, 277), (41, 56, 273, 51), (21, 273, 51, 33), (294, 287, 288, 295), (291, 284, 347, 349), (293, 292, 301, 302), (285, 286, 296, 298), (290, 283, 284, 291), (289, 282, 283, 290), (102, 140, 360, 362, 233), (155, 94, 92, 358, 357), (358, 92, 91, 282, 359), (361, 356, 359, 282, 289, 363), (234, 289, 290, 235), (235, 290, 291, 236), (236, 291, 292, 237), (237, 292, 293, 238), (238, 293, 294, 239), (239, 294, 295, 240), (302, 296, 297, 303), (301, 298, 296, 302), (300, 299, 298, 301), (287, 294, 303, 297), (284, 285, 298, 299, 347), (294, 293, 302, 303), (286, 287, 297, 296), (292, 291, 349, 300, 301), (305, 304, 306, 307), (29, 27, 305, 307), (126, 29, 307, 306), (120, 126, 306, 304), (82, 309, 308, 80), (84, 310, 309, 82), (87, 311, 310, 84), (88, 312, 311, 87), (89, 313, 312, 88), (91, 314, 313, 89), (92, 14, 314, 91), (94, 71, 403, 14, 92), (309, 316, 315, 308), (310, 317, 316, 309), (311, 318, 317, 310), (312, 319, 318, 311), (313, 320, 319, 312), (314, 321, 320, 313), (14, 400, 45, 321, 314), (16, 52, 72), (316, 323, 322, 315), (317, 324, 323, 316), (318, 325, 324, 317), (319, 326, 325, 318), (320, 327, 326, 319), (321, 328, 327, 320), (45, 30, 328, 321), (59, 186, 30, 45, 401), (323, 330, 329, 322), (324, 331, 330, 323), (325, 332, 331, 324), (326, 333, 332, 325), (327, 334, 333, 326), (328, 335, 334, 327), (30, 36, 335, 328), (17, 55, 192, 36), (337, 339, 280, 281), (279, 278, 338, 336), (340, 341, 342), (343, 344, 345), (343, 341, 340, 344), (341, 343, 81, 60), (346, 348, 22, 37, 80, 288, 295, 240, 130, 25, 42), (349, 347, 299, 300), (274, 348, 60, 61), (233, 362, 363, 289, 234), (360, 363, 362), (390, 361, 363, 392), (392, 363, 360, 393), (391, 357, 359, 394), (394, 359, 356, 395), (383, 386, 350, 354), (358, 359, 357), (379, 374, 366, 371), (382, 370, 371, 383), (387, 369, 370, 382), (380, 367, 368, 381), (386, 366, 367, 380), (377, 372, 364, 368), (385, 365, 369, 387), (393, 388, 372, 377), (395, 390, 374, 379), (370, 378, 379, 371), (369, 375, 378, 370), (367, 376, 377, 368), (366, 374, 376, 367), (365, 373, 375, 369), (190, 385, 387, 353), (350, 386, 380, 352), (352, 380, 381, 351), (353, 387, 382, 355), (355, 382, 383, 354), (371, 366, 386, 383), (368, 364, 384, 381), (356, 361, 390, 395), (360, 140, 388, 393), (378, 394, 395, 379), (375, 391, 394, 378), (376, 392, 393, 377), (374, 390, 392, 376), (373, 389, 391, 375), (397, 407, 405, 19), (194, 402, 407, 397), (402, 59, 401, 407), (399, 408, 398, 18), (14, 403, 408, 399), (403, 71, 404, 408), (396, 409, 397, 19), (18, 398, 409, 396), (398, 165, 406, 409), (405, 410, 396, 19), (45, 400, 410, 405), (400, 14, 399, 410)])
me_cube.use_remesh_preserve_volume = False
me_cube.use_remesh_preserve_attributes = False
me_cube.use_mirror_vertex_groups = False
me_cube.update()

# ---- objects
ob_cylinder_007 = bpy.data.objects.new('Cylinder.007', me_cylinder_004)
ob_cylinder_006 = bpy.data.objects.new('Cylinder.006', me_cylinder_003)
ob_cylinder_005 = bpy.data.objects.new('Cylinder.005', me_cylinder_002)
ob_cube_002 = bpy.data.objects.new('Cube.002', me_cube_002)
ob_cylinder_004 = bpy.data.objects.new('Cylinder.004', me_cylinder_001)
ob_cylinder_003 = bpy.data.objects.new('Cylinder.003', me_cylinder_001)
ob_cylinder_002 = bpy.data.objects.new('Cylinder.002', me_cylinder)
ob_cylinder_001 = bpy.data.objects.new('Cylinder.001', me_cylinder)
ob_cylinder = bpy.data.objects.new('Cylinder', me_cylinder)
ob_cube_001 = bpy.data.objects.new('Cube.001', me_cube_001)
ob_cube = bpy.data.objects.new('Cube', me_cube)
ob_camera = bpy.data.objects.new('Camera', cam_camera)

# ---- transforms, parenting, visibility, modifiers, constraints
ob_cylinder_007.location = (0.01134, -3.807, 0.2935)
ob_cylinder_007.rotation_euler = (-0.0, 1.571, 0.0)
ob_cylinder_007.scale = (0.2636, 0.2636, 0.2636)
ob_cylinder_007.lineart.crease_threshold = 0.0
ob_cylinder_006.location = (0.01134, -2.835, 0.2935)
ob_cylinder_006.rotation_euler = (-0.0, 1.571, 0.0)
ob_cylinder_006.scale = (0.2636, 0.2636, 0.2636)
ob_cylinder_006.lineart.crease_threshold = 0.0
ob_cylinder_005.location = (0.01134, -1.905, 0.2935)
ob_cylinder_005.rotation_euler = (-0.0, 1.571, 0.0)
ob_cylinder_005.scale = (0.2636, 0.2636, 0.2636)
ob_cylinder_005.lineart.crease_threshold = 0.0
ob_cube_002.location = (0.05747, -2.836, 0.9497)
ob_cube_002.lineart.crease_threshold = 0.0
ob_cylinder_004.location = (0.01134, 3.879, 0.2935)
ob_cylinder_004.rotation_euler = (-0.0, 1.571, 0.0)
ob_cylinder_004.scale = (0.2636, 0.2636, 0.2636)
ob_cylinder_004.lineart.crease_threshold = 0.0
ob_cylinder_003.location = (0.01134, 2.922, 0.2935)
ob_cylinder_003.rotation_euler = (-0.0, 1.571, 0.0)
ob_cylinder_003.scale = (0.2636, 0.2636, 0.2636)
ob_cylinder_003.lineart.crease_threshold = 0.0
ob_cylinder_002.location = (0.01134, 2.103, 0.5228)
ob_cylinder_002.rotation_euler = (-0.0, 1.571, 0.0)
ob_cylinder_002.scale = (0.5078, 0.5078, 0.5078)
ob_cylinder_002.lineart.crease_threshold = 0.0
ob_cylinder_001.location = (0.01134, 1.027, 0.5228)
ob_cylinder_001.rotation_euler = (-0.0, 1.571, 0.0)
ob_cylinder_001.scale = (0.5078, 0.5078, 0.5078)
ob_cylinder_001.lineart.crease_threshold = 0.0
ob_cylinder.location = (0.01134, -0.1721, 0.5228)
ob_cylinder.rotation_euler = (-0.0, 1.571, 0.0)
ob_cylinder.scale = (0.5078, 0.5078, 0.5078)
ob_cylinder.lineart.crease_threshold = 0.0
ob_cube_001.location = (5.96e-08, 1.192e-07, 0.0)
ob_cube_001.lock_rotations_4d = False
ob_cube_001.empty_display_type = 'ARROWS'
ob_cube_001.hide_viewport = True
ob_cube_001.lineart.crease_threshold = 0.0
ob_cube.location = (-2.685e-10, -0.7369, 0.9716)
ob_cube.lock_rotations_4d = False
ob_cube.empty_display_type = 'ARROWS'
ob_cube.lineart.crease_threshold = 0.0
_m = ob_cube.modifiers.new('Mirror', 'MIRROR')
ob_camera.location = (7.481, -6.508, 5.344)
ob_camera.rotation_euler = (1.109, 0.0, 0.8149)
ob_camera.lock_rotations_4d = False
ob_camera.empty_display_type = 'ARROWS'
ob_camera.color = (0.0, 0.0, 0.0, 0.0)
ob_camera.display_type = 'WIRE'
ob_camera.lineart.crease_threshold = 0.0

# ---- collection membership
col_collection_1.objects.link(ob_cylinder_007)
col_collection_1.objects.link(ob_cylinder_006)
col_collection_1.objects.link(ob_cylinder_005)
col_collection_1.objects.link(ob_cube_002)
col_collection_1.objects.link(ob_cylinder_004)
col_collection_1.objects.link(ob_cylinder_003)
col_collection_1.objects.link(ob_cylinder_002)
col_collection_1.objects.link(ob_cylinder_001)
col_collection_1.objects.link(ob_cylinder)
col_collection_1.objects.link(ob_cube_001)
col_collection_1.objects.link(ob_cube)
col_collection_1.objects.link(ob_camera)

# ---- scene / render settings (as saved in the file)
scene.camera = ob_camera
scene.frame_start = 1; scene.frame_end = 250; scene.frame_set(1)
scene.render.engine = 'BLENDER_EEVEE_NEXT'
scene.render.resolution_percentage = 50
scene.render.dither_intensity = 0.0
scene.cycles.use_denoising = False
scene.cycles.samples = 128
scene.cycles.sampling_pattern = 'TABULATED_SOBOL'
scene.cycles.use_adaptive_sampling = False
scene.cycles.use_light_tree = False
scene.cycles.blur_glossy = 0.0
scene.cycles.sample_clamp_indirect = 0.0
scene.view_settings.view_transform = 'Standard'
bpy.context.view_layer.update()

# ---- added for rendering (the .blend has no usable light): sun
light_auto_sun = bpy.data.lights.new('AutoSun', 'SUN')
light_auto_sun.energy = 3.0
light_auto_sun.angle = 0.0523599
ob_auto_sun = bpy.data.objects.new('AutoSun', light_auto_sun)
scene.collection.objects.link(ob_auto_sun)
ob_auto_sun.rotation_euler = (0.872665, 0.174533, 0.523599)
bpy.context.view_layer.update()
